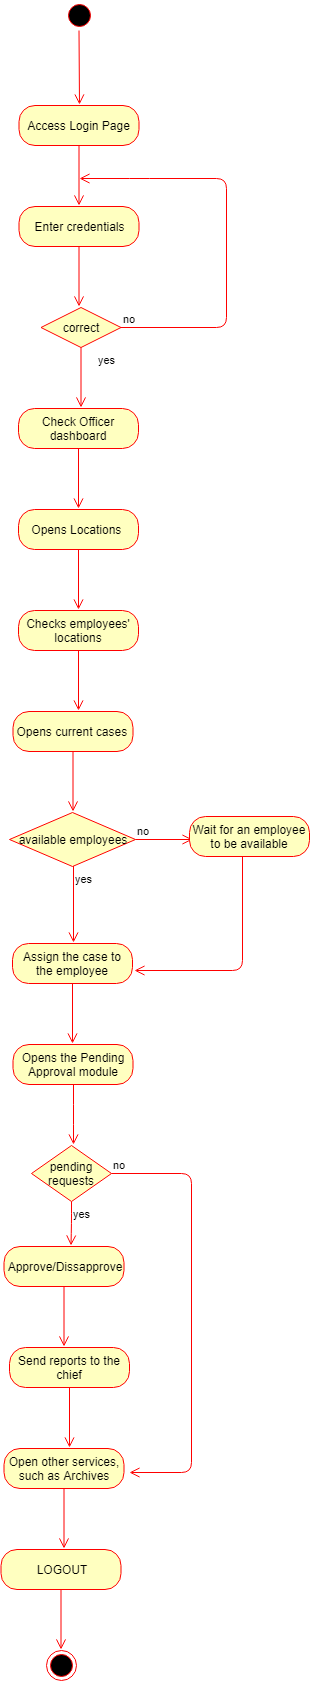

The diagram above was exported from draw.io. Its source (the exported page's mxGraphModel, read from the mxfile embedded in the PNG):
<mxGraphModel dx="1010" dy="1382" grid="0" gridSize="10" guides="1" tooltips="1" connect="1" arrows="1" fold="1" page="0" pageScale="1" pageWidth="850" pageHeight="1100" math="0" shadow="0">
  <root>
    <mxCell id="0" />
    <mxCell id="1" parent="0" />
    <mxCell id="xms0YaHoA0eIKeUkvk7L-1" value="" style="ellipse;html=1;shape=startState;fillColor=#000000;strokeColor=#ff0000;" vertex="1" parent="1">
      <mxGeometry x="268.5" y="-519" width="30" height="30" as="geometry" />
    </mxCell>
    <mxCell id="xms0YaHoA0eIKeUkvk7L-2" value="" style="edgeStyle=orthogonalEdgeStyle;html=1;verticalAlign=bottom;endArrow=open;endSize=8;strokeColor=#ff0000;" edge="1" source="xms0YaHoA0eIKeUkvk7L-1" parent="1">
      <mxGeometry relative="1" as="geometry">
        <mxPoint x="284" y="-415" as="targetPoint" />
        <Array as="points">
          <mxPoint x="284" y="-495" />
          <mxPoint x="284" y="-495" />
        </Array>
      </mxGeometry>
    </mxCell>
    <mxCell id="xms0YaHoA0eIKeUkvk7L-6" value="Access Login Page" style="rounded=1;whiteSpace=wrap;html=1;arcSize=40;fontColor=#000000;fillColor=#ffffc0;strokeColor=#ff0000;" vertex="1" parent="1">
      <mxGeometry x="223.5" y="-414" width="120" height="40" as="geometry" />
    </mxCell>
    <mxCell id="xms0YaHoA0eIKeUkvk7L-7" value="" style="edgeStyle=orthogonalEdgeStyle;html=1;verticalAlign=bottom;endArrow=open;endSize=8;strokeColor=#ff0000;" edge="1" source="xms0YaHoA0eIKeUkvk7L-6" parent="1">
      <mxGeometry relative="1" as="geometry">
        <mxPoint x="283.5" y="-314" as="targetPoint" />
      </mxGeometry>
    </mxCell>
    <mxCell id="xms0YaHoA0eIKeUkvk7L-8" value="Enter credentials" style="rounded=1;whiteSpace=wrap;html=1;arcSize=40;fontColor=#000000;fillColor=#ffffc0;strokeColor=#ff0000;" vertex="1" parent="1">
      <mxGeometry x="223.5" y="-313" width="120" height="40" as="geometry" />
    </mxCell>
    <mxCell id="xms0YaHoA0eIKeUkvk7L-9" value="" style="edgeStyle=orthogonalEdgeStyle;html=1;verticalAlign=bottom;endArrow=open;endSize=8;strokeColor=#ff0000;" edge="1" source="xms0YaHoA0eIKeUkvk7L-8" parent="1">
      <mxGeometry relative="1" as="geometry">
        <mxPoint x="283.5" y="-213" as="targetPoint" />
      </mxGeometry>
    </mxCell>
    <mxCell id="xms0YaHoA0eIKeUkvk7L-10" value="correct" style="rhombus;whiteSpace=wrap;html=1;fillColor=#ffffc0;strokeColor=#ff0000;" vertex="1" parent="1">
      <mxGeometry x="245.5" y="-212" width="80" height="40" as="geometry" />
    </mxCell>
    <mxCell id="xms0YaHoA0eIKeUkvk7L-11" value="no" style="edgeStyle=orthogonalEdgeStyle;html=1;align=left;verticalAlign=bottom;endArrow=open;endSize=8;strokeColor=#ff0000;" edge="1" source="xms0YaHoA0eIKeUkvk7L-10" parent="1">
      <mxGeometry x="-1" relative="1" as="geometry">
        <mxPoint x="284" y="-341" as="targetPoint" />
        <Array as="points">
          <mxPoint x="431" y="-192" />
          <mxPoint x="431" y="-341" />
          <mxPoint x="344" y="-341" />
        </Array>
      </mxGeometry>
    </mxCell>
    <mxCell id="xms0YaHoA0eIKeUkvk7L-12" value="yes" style="edgeStyle=orthogonalEdgeStyle;html=1;align=left;verticalAlign=top;endArrow=open;endSize=8;strokeColor=#ff0000;" edge="1" source="xms0YaHoA0eIKeUkvk7L-10" parent="1">
      <mxGeometry x="-1" y="15" relative="1" as="geometry">
        <mxPoint x="285.5" y="-112" as="targetPoint" />
        <mxPoint as="offset" />
      </mxGeometry>
    </mxCell>
    <mxCell id="xms0YaHoA0eIKeUkvk7L-14" value="Check Officer dashboard" style="rounded=1;whiteSpace=wrap;html=1;arcSize=40;fontColor=#000000;fillColor=#ffffc0;strokeColor=#ff0000;" vertex="1" parent="1">
      <mxGeometry x="223" y="-111" width="120" height="40" as="geometry" />
    </mxCell>
    <mxCell id="xms0YaHoA0eIKeUkvk7L-15" value="" style="edgeStyle=orthogonalEdgeStyle;html=1;verticalAlign=bottom;endArrow=open;endSize=8;strokeColor=#ff0000;" edge="1" source="xms0YaHoA0eIKeUkvk7L-14" parent="1">
      <mxGeometry relative="1" as="geometry">
        <mxPoint x="283" y="-11" as="targetPoint" />
      </mxGeometry>
    </mxCell>
    <mxCell id="xms0YaHoA0eIKeUkvk7L-60" value="Opens Locations&amp;nbsp;" style="rounded=1;whiteSpace=wrap;html=1;arcSize=40;fontColor=#000000;fillColor=#ffffc0;strokeColor=#ff0000;" vertex="1" parent="1">
      <mxGeometry x="223" y="-10" width="120" height="40" as="geometry" />
    </mxCell>
    <mxCell id="xms0YaHoA0eIKeUkvk7L-61" value="" style="edgeStyle=orthogonalEdgeStyle;html=1;verticalAlign=bottom;endArrow=open;endSize=8;strokeColor=#ff0000;" edge="1" source="xms0YaHoA0eIKeUkvk7L-60" parent="1">
      <mxGeometry relative="1" as="geometry">
        <mxPoint x="283" y="90" as="targetPoint" />
      </mxGeometry>
    </mxCell>
    <mxCell id="xms0YaHoA0eIKeUkvk7L-62" value="Checks employees' locations" style="rounded=1;whiteSpace=wrap;html=1;arcSize=40;fontColor=#000000;fillColor=#ffffc0;strokeColor=#ff0000;" vertex="1" parent="1">
      <mxGeometry x="223" y="91" width="120" height="40" as="geometry" />
    </mxCell>
    <mxCell id="xms0YaHoA0eIKeUkvk7L-63" value="" style="edgeStyle=orthogonalEdgeStyle;html=1;verticalAlign=bottom;endArrow=open;endSize=8;strokeColor=#ff0000;" edge="1" source="xms0YaHoA0eIKeUkvk7L-62" parent="1">
      <mxGeometry relative="1" as="geometry">
        <mxPoint x="283" y="191" as="targetPoint" />
      </mxGeometry>
    </mxCell>
    <mxCell id="xms0YaHoA0eIKeUkvk7L-64" value="Opens current cases&amp;nbsp;" style="rounded=1;whiteSpace=wrap;html=1;arcSize=40;fontColor=#000000;fillColor=#ffffc0;strokeColor=#ff0000;" vertex="1" parent="1">
      <mxGeometry x="217.5" y="192" width="120" height="40" as="geometry" />
    </mxCell>
    <mxCell id="xms0YaHoA0eIKeUkvk7L-65" value="" style="edgeStyle=orthogonalEdgeStyle;html=1;verticalAlign=bottom;endArrow=open;endSize=8;strokeColor=#ff0000;" edge="1" source="xms0YaHoA0eIKeUkvk7L-64" parent="1">
      <mxGeometry relative="1" as="geometry">
        <mxPoint x="277.5" y="292" as="targetPoint" />
      </mxGeometry>
    </mxCell>
    <mxCell id="xms0YaHoA0eIKeUkvk7L-69" value="available employees" style="rhombus;whiteSpace=wrap;html=1;fillColor=#ffffc0;strokeColor=#ff0000;" vertex="1" parent="1">
      <mxGeometry x="214" y="293" width="126" height="54" as="geometry" />
    </mxCell>
    <mxCell id="xms0YaHoA0eIKeUkvk7L-70" value="no" style="edgeStyle=orthogonalEdgeStyle;html=1;align=left;verticalAlign=bottom;endArrow=open;endSize=8;strokeColor=#ff0000;" edge="1" source="xms0YaHoA0eIKeUkvk7L-69" parent="1">
      <mxGeometry x="-1" relative="1" as="geometry">
        <mxPoint x="397" y="320" as="targetPoint" />
        <Array as="points">
          <mxPoint x="397" y="320" />
        </Array>
      </mxGeometry>
    </mxCell>
    <mxCell id="xms0YaHoA0eIKeUkvk7L-71" value="yes" style="edgeStyle=orthogonalEdgeStyle;html=1;align=left;verticalAlign=top;endArrow=open;endSize=8;strokeColor=#ff0000;" edge="1" source="xms0YaHoA0eIKeUkvk7L-69" parent="1">
      <mxGeometry x="-1" relative="1" as="geometry">
        <mxPoint x="278" y="423" as="targetPoint" />
        <Array as="points">
          <mxPoint x="278" y="423" />
        </Array>
      </mxGeometry>
    </mxCell>
    <mxCell id="xms0YaHoA0eIKeUkvk7L-73" value="Assign the case to the employee" style="rounded=1;whiteSpace=wrap;html=1;arcSize=40;fontColor=#000000;fillColor=#ffffc0;strokeColor=#ff0000;" vertex="1" parent="1">
      <mxGeometry x="217" y="424" width="120" height="40" as="geometry" />
    </mxCell>
    <mxCell id="xms0YaHoA0eIKeUkvk7L-74" value="" style="edgeStyle=orthogonalEdgeStyle;html=1;verticalAlign=bottom;endArrow=open;endSize=8;strokeColor=#ff0000;" edge="1" source="xms0YaHoA0eIKeUkvk7L-73" parent="1">
      <mxGeometry relative="1" as="geometry">
        <mxPoint x="277" y="524" as="targetPoint" />
      </mxGeometry>
    </mxCell>
    <mxCell id="xms0YaHoA0eIKeUkvk7L-75" value="Wait for an employee to be available" style="rounded=1;whiteSpace=wrap;html=1;arcSize=40;fontColor=#000000;fillColor=#ffffc0;strokeColor=#ff0000;" vertex="1" parent="1">
      <mxGeometry x="394" y="297" width="120" height="40" as="geometry" />
    </mxCell>
    <mxCell id="xms0YaHoA0eIKeUkvk7L-76" value="" style="edgeStyle=orthogonalEdgeStyle;html=1;verticalAlign=bottom;endArrow=open;endSize=8;strokeColor=#ff0000;" edge="1" source="xms0YaHoA0eIKeUkvk7L-75" parent="1">
      <mxGeometry relative="1" as="geometry">
        <mxPoint x="339" y="451" as="targetPoint" />
        <Array as="points">
          <mxPoint x="447" y="451" />
        </Array>
      </mxGeometry>
    </mxCell>
    <mxCell id="xms0YaHoA0eIKeUkvk7L-77" value="Opens the Pending Approval module" style="rounded=1;whiteSpace=wrap;html=1;arcSize=40;fontColor=#000000;fillColor=#ffffc0;strokeColor=#ff0000;" vertex="1" parent="1">
      <mxGeometry x="217.5" y="525" width="120" height="40" as="geometry" />
    </mxCell>
    <mxCell id="xms0YaHoA0eIKeUkvk7L-78" value="" style="edgeStyle=orthogonalEdgeStyle;html=1;verticalAlign=bottom;endArrow=open;endSize=8;strokeColor=#ff0000;" edge="1" source="xms0YaHoA0eIKeUkvk7L-77" parent="1">
      <mxGeometry relative="1" as="geometry">
        <mxPoint x="278" y="625" as="targetPoint" />
      </mxGeometry>
    </mxCell>
    <mxCell id="xms0YaHoA0eIKeUkvk7L-79" value="pending requests" style="rhombus;whiteSpace=wrap;html=1;fillColor=#ffffc0;strokeColor=#ff0000;" vertex="1" parent="1">
      <mxGeometry x="236" y="626" width="80" height="56" as="geometry" />
    </mxCell>
    <mxCell id="xms0YaHoA0eIKeUkvk7L-80" value="no" style="edgeStyle=orthogonalEdgeStyle;html=1;align=left;verticalAlign=bottom;endArrow=open;endSize=8;strokeColor=#ff0000;" edge="1" source="xms0YaHoA0eIKeUkvk7L-79" parent="1">
      <mxGeometry x="-1" relative="1" as="geometry">
        <mxPoint x="334" y="953" as="targetPoint" />
        <Array as="points">
          <mxPoint x="396" y="654" />
          <mxPoint x="396" y="953" />
        </Array>
      </mxGeometry>
    </mxCell>
    <mxCell id="xms0YaHoA0eIKeUkvk7L-81" value="yes" style="edgeStyle=orthogonalEdgeStyle;html=1;align=left;verticalAlign=top;endArrow=open;endSize=8;strokeColor=#ff0000;" edge="1" source="xms0YaHoA0eIKeUkvk7L-79" parent="1">
      <mxGeometry x="-1" relative="1" as="geometry">
        <mxPoint x="275.5" y="726" as="targetPoint" />
      </mxGeometry>
    </mxCell>
    <mxCell id="xms0YaHoA0eIKeUkvk7L-83" value="Approve/Dissapprove" style="rounded=1;whiteSpace=wrap;html=1;arcSize=40;fontColor=#000000;fillColor=#ffffc0;strokeColor=#ff0000;" vertex="1" parent="1">
      <mxGeometry x="208.5" y="727" width="120" height="40" as="geometry" />
    </mxCell>
    <mxCell id="xms0YaHoA0eIKeUkvk7L-84" value="" style="edgeStyle=orthogonalEdgeStyle;html=1;verticalAlign=bottom;endArrow=open;endSize=8;strokeColor=#ff0000;" edge="1" source="xms0YaHoA0eIKeUkvk7L-83" parent="1">
      <mxGeometry relative="1" as="geometry">
        <mxPoint x="268.5" y="827" as="targetPoint" />
      </mxGeometry>
    </mxCell>
    <mxCell id="xms0YaHoA0eIKeUkvk7L-85" value="Send reports to the chief" style="rounded=1;whiteSpace=wrap;html=1;arcSize=40;fontColor=#000000;fillColor=#ffffc0;strokeColor=#ff0000;" vertex="1" parent="1">
      <mxGeometry x="214" y="828" width="120" height="40" as="geometry" />
    </mxCell>
    <mxCell id="xms0YaHoA0eIKeUkvk7L-86" value="" style="edgeStyle=orthogonalEdgeStyle;html=1;verticalAlign=bottom;endArrow=open;endSize=8;strokeColor=#ff0000;" edge="1" source="xms0YaHoA0eIKeUkvk7L-85" parent="1">
      <mxGeometry relative="1" as="geometry">
        <mxPoint x="274" y="928" as="targetPoint" />
      </mxGeometry>
    </mxCell>
    <mxCell id="xms0YaHoA0eIKeUkvk7L-87" value="Open other services, such as Archives" style="rounded=1;whiteSpace=wrap;html=1;arcSize=40;fontColor=#000000;fillColor=#ffffc0;strokeColor=#ff0000;" vertex="1" parent="1">
      <mxGeometry x="208.5" y="929" width="120" height="40" as="geometry" />
    </mxCell>
    <mxCell id="xms0YaHoA0eIKeUkvk7L-88" value="" style="edgeStyle=orthogonalEdgeStyle;html=1;verticalAlign=bottom;endArrow=open;endSize=8;strokeColor=#ff0000;" edge="1" source="xms0YaHoA0eIKeUkvk7L-87" parent="1">
      <mxGeometry relative="1" as="geometry">
        <mxPoint x="268.5" y="1029" as="targetPoint" />
      </mxGeometry>
    </mxCell>
    <mxCell id="xms0YaHoA0eIKeUkvk7L-89" value="LOGOUT" style="rounded=1;whiteSpace=wrap;html=1;arcSize=40;fontColor=#000000;fillColor=#ffffc0;strokeColor=#ff0000;" vertex="1" parent="1">
      <mxGeometry x="205.5" y="1030" width="120" height="40" as="geometry" />
    </mxCell>
    <mxCell id="xms0YaHoA0eIKeUkvk7L-90" value="" style="edgeStyle=orthogonalEdgeStyle;html=1;verticalAlign=bottom;endArrow=open;endSize=8;strokeColor=#ff0000;" edge="1" source="xms0YaHoA0eIKeUkvk7L-89" parent="1">
      <mxGeometry relative="1" as="geometry">
        <mxPoint x="265.5" y="1130" as="targetPoint" />
      </mxGeometry>
    </mxCell>
    <mxCell id="xms0YaHoA0eIKeUkvk7L-91" value="" style="ellipse;html=1;shape=endState;fillColor=#000000;strokeColor=#ff0000;" vertex="1" parent="1">
      <mxGeometry x="250.5" y="1131" width="30" height="30" as="geometry" />
    </mxCell>
  </root>
</mxGraphModel>